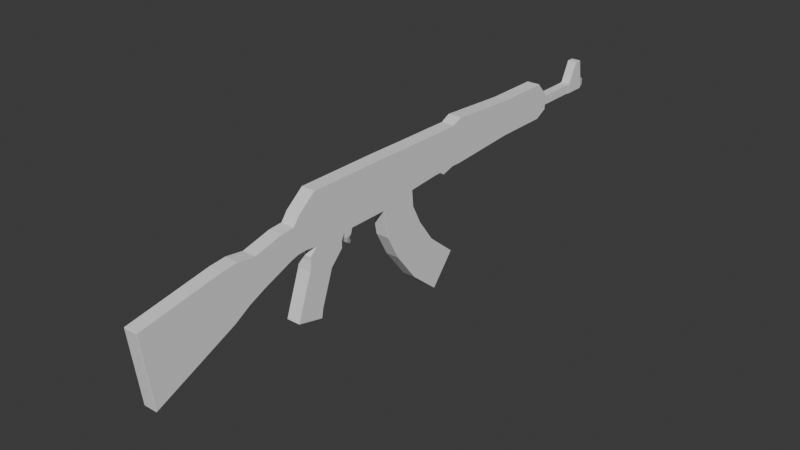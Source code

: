 # Source: ak47.blend  (saved by Blender 5.0.118; exported with 4.5.12 LTS)
import bpy
from mathutils import Matrix  # noqa: F401  (used for matrix-valued properties, if any)

bpy.ops.wm.read_factory_settings(use_empty=True)
scene = bpy.context.scene
scene.name = 'Scene'

# ---- collections
col_collection = bpy.data.collections.new('Collection'); scene.collection.children.link(col_collection)

# ---- world
world_world = bpy.data.worlds.new('World'); scene.world = world_world
world_world.use_nodes = True; world_world.node_tree.nodes.clear()
_N = world_world.node_tree.nodes; _L = world_world.node_tree.links
n0 = _N.new('ShaderNodeOutputWorld'); n0.name = 'World Output'; n0.location = (200, 100)
n1 = _N.new('ShaderNodeBackground'); n1.name = 'Background'; n1.location = (-200, 100)
n1.inputs[0].default_value = (0.05088, 0.05088, 0.05088, 1.0)
_L.new(n1.outputs[0], n0.inputs[0])
n0.is_active_output = True
world_world.color = (0.05088, 0.05088, 0.05088)
world_world.sun_shadow_jitter_overblur = 0.0

# ---- meshes
me_cube_001 = bpy.data.meshes.new('Cube.001')
me_cube_001.from_pydata([(-1.0, -1.0, -1.0), (-1.0, -1.0, 1.0), (-1.0, 1.0, -1.0), (-1.0, 1.0, 1.0), (1.0, -1.0, -1.0), (1.0, -1.0, 1.0), (1.0, 1.0, -1.0), (1.0, 1.0, 1.0), (-1.0, 2.537, 0.9783), (-1.0, 2.537, -0.7631), (1.0, 2.537, -0.7631), (1.0, 2.537, 0.9783), (-1.0, 3.889, 0.9677), (-1.0, 3.889, -0.6603), (1.0, 3.889, -0.6603), (1.0, 3.889, 0.9677), (-1.0, 4.135, 0.9677), (-1.0, 4.135, -0.6603), (1.0, 4.135, -0.6603), (1.0, 4.135, 0.9677), (-1.0, 4.351, 0.9612), (-1.0, 4.351, -0.7952), (1.0, 4.351, -0.7952), (1.0, 4.351, 0.9612), (-1.0, 4.873, 0.956), (-1.0, 4.873, -0.6425), (1.0, 4.873, -0.6425), (1.0, 4.873, 0.956), (-1.0, 5.273, 1.152), (-1.0, 5.273, -0.6539), (1.0, 5.273, -0.6539), (1.0, 5.273, 1.152), (-1.0, 8.162, 0.9772), (-1.0, 8.162, -0.4793), (1.0, 8.162, -0.4793), (1.0, 8.162, 0.9772), (-1.0, 8.162, 0.9772), (-1.0, 8.162, -0.4793), (1.0, 8.162, -0.4793), (1.0, 8.162, 0.9772), (-1.0, 10.41, 0.9772), (-1.0, 10.41, -0.4793), (1.0, 10.41, -0.4793), (1.0, 10.41, 0.9772), (-1.0, 10.93, 0.417), (-1.0, 10.93, -0.2141), (1.0, 10.93, -0.2141), (1.0, 10.93, 0.417), (-0.6335, 10.93, 0.3014), (-0.6335, 10.93, -0.09848), (0.6335, 10.93, -0.09848), (0.6335, 10.93, 0.3014), (-0.6335, 12.7, 0.3014), (-0.6335, 12.7, -0.09848), (0.6335, 12.7, -0.09848), (0.6335, 12.7, 0.3014), (-0.6922, 12.85, 0.3199), (-0.6922, 12.85, -0.117), (0.6922, 12.85, -0.117), (0.6922, 12.85, 0.3199), (-0.6922, 13.7, 0.3199), (-0.6922, 13.7, -0.117), (0.6922, 13.7, -0.117), (0.6922, 13.7, 0.3199), (-0.4509, 13.95, 0.2437), (-0.4509, 13.95, -0.04084), (0.4509, 13.95, -0.04084), (0.4509, 13.95, 0.2437), (-0.6922, 13.25, 1.131), (0.6922, 13.25, 1.131), (-0.6922, 13.57, 1.131), (0.6922, 13.57, 1.131), (-1.0, -2.365, -1.0), (-1.0, -2.365, 1.0), (1.0, -2.365, 1.0), (1.0, -2.365, -1.0), (-1.0, -2.836, -0.9465), (-1.0, -3.074, 0.4301), (1.0, -3.074, 0.4301), (1.0, -2.836, -0.9465), (-1.0, -3.183, -0.963), (-1.0, -3.337, 0.08482), (1.0, -3.337, 0.08482), (1.0, -3.183, -0.963), (-1.0, -3.507, -1.056), (-1.0, -3.861, 0.05233), (1.0, -3.861, 0.05233), (1.0, -3.507, -1.056), (-1.0, -4.664, -1.507), (-1.0, -5.018, -0.2354), (1.0, -5.018, -0.2354), (1.0, -4.664, -1.507), (-1.0, -5.37, -1.829), (-1.0, -5.724, -0.1354), (1.0, -5.724, -0.1354), (1.0, -5.37, -1.829), (-1.0, -5.997, -2.204), (-1.0, -6.351, -0.1933), (1.0, -6.351, -0.1933), (1.0, -5.997, -2.204), (-1.0, -9.239, -3.666), (-1.0, -9.593, -0.7689), (1.0, -9.593, -0.7689), (1.0, -9.239, -3.666), (-1.0, -1.146, -1.277), (1.0, -1.146, -1.277), (-1.0, -2.649, -1.277), (1.0, -2.649, -1.277), (-1.0, -1.148, -1.552), (1.0, -1.148, -1.552), (-1.0, -2.647, -1.431), (1.0, -2.647, -1.431), (-1.0, -1.66, -2.082), (1.0, -1.66, -2.082), (-1.0, -2.7, -1.806), (1.0, -2.7, -1.806), (-1.0, -2.138, -3.418), (1.0, -2.138, -3.418), (-1.0, -3.178, -3.141), (1.0, -3.178, -3.141), (-1.0, -2.208, -3.794), (1.0, -2.208, -3.794), (-1.0, -3.308, -3.518), (1.0, -3.308, -3.518), (1.0, 1.218, -2.14), (-1.0, 1.218, -2.14), (1.0, 2.596, -1.421), (-1.0, 2.596, -1.421), (1.0, 1.753, -3.143), (-1.0, 1.753, -3.143), (1.0, 2.994, -2.206), (-1.0, 2.994, -2.206), (1.0, 2.693, -4.355), (-1.0, 2.693, -4.355), (1.0, 3.687, -3.159), (-1.0, 3.687, -3.159), (1.0, 3.885, -5.345), (-1.0, 3.885, -5.345), (1.0, 4.879, -4.149), (-1.0, 4.879, -4.149), (-1.0, -0.625, -1.0), (-1.0, -0.625, 1.0), (1.0, -0.625, -1.0), (1.0, -0.625, 1.0), (-1.0, -0.6885, -1.2), (-1.0, -0.9365, -1.261), (1.0, -0.9365, -1.261), (1.0, -0.6885, -1.2), (-0.7715, -0.6936, -1.359), (-0.7715, -0.8357, -1.496), (0.7715, -0.8357, -1.496), (0.7715, -0.6936, -1.359), (-0.4268, -0.538, -1.585), (-0.4268, -0.6165, -1.66), (0.4268, -0.6165, -1.66), (0.4268, -0.538, -1.585), (-1.0, -1.0, 0.125), (-1.0, 1.0, 0.125), (1.0, 1.0, 0.125), (1.0, -1.0, 0.125), (-1.0, 2.537, 0.2164), (1.0, 2.537, 0.2164), (-1.0, 3.889, 0.2554), (1.0, 3.889, 0.2554), (-1.0, 4.135, 0.2554), (1.0, 4.135, 0.2554), (-1.0, 4.351, 0.1928), (1.0, 4.351, 0.1928), (-1.0, 4.873, 0.2567), (1.0, 4.873, 0.2567), (-1.0, 5.273, 0.3618), (1.0, 5.273, 0.3618), (-1.0, 8.162, 0.34), (1.0, 8.162, 0.34), (-1.0, 8.162, 0.34), (1.0, 8.162, 0.34), (-1.0, 10.41, 0.34), (1.0, 10.41, 0.34), (-1.0, 10.93, 0.1409), (1.0, 10.93, 0.1409), (-0.6335, 10.93, 0.1264), (0.6335, 10.93, 0.1264), (-0.6335, 12.7, 0.1264), (0.6335, 12.7, 0.1264), (-0.6922, 12.85, 0.1287), (0.6922, 12.85, 0.1287), (-0.6922, 13.7, 0.1287), (0.6922, 13.7, 0.1287), (-0.4509, 13.95, 0.1192), (0.4509, 13.95, 0.1192), (-1.0, -2.365, 0.125), (1.0, -2.365, 0.125), (-1.0, -2.97, -0.1722), (1.0, -2.97, -0.1722), (-1.0, -3.27, -0.3736), (1.0, -3.27, -0.3736), (-1.0, -3.706, -0.4324), (1.0, -3.706, -0.4324), (-1.0, -4.863, -0.7918), (1.0, -4.863, -0.7918), (-1.0, -5.569, -0.8764), (1.0, -5.569, -0.8764), (-1.0, -6.196, -1.073), (1.0, -6.196, -1.073), (-1.0, -9.438, -2.036), (1.0, -9.438, -2.036), (1.0, -0.625, 0.125), (-1.0, -0.625, 0.125), (-1.0, -1.91, -1.0), (-1.0, -1.91, 1.0), (1.0, -1.91, -1.0), (1.0, -1.91, 1.0), (-1.0, -2.148, -1.277), (1.0, -2.148, -1.277), (-1.0, -2.147, -1.472), (1.0, -2.147, -1.472), (-1.0, -2.353, -1.898), (1.0, -2.353, -1.898), (-1.0, -2.831, -3.233), (1.0, -2.831, -3.233), (-1.0, -2.942, -3.61), (1.0, -2.942, -3.61), (1.0, -1.91, 0.125), (-1.0, -1.91, 0.125)], [], [(207, 141, 3, 157), (158, 6, 10, 161), (206, 143, 5, 159), (223, 208, 72, 190), (142, 4, 146, 147), (143, 141, 1, 5), (161, 10, 14, 163), (9, 10, 126, 127), (3, 7, 11, 8), (157, 3, 8, 160), (12, 15, 19, 16), (10, 9, 13, 14), (8, 11, 15, 12), (160, 8, 12, 162), (164, 16, 20, 166), (162, 12, 16, 164), (163, 14, 18, 165), (14, 13, 17, 18), (167, 22, 26, 169), (165, 18, 22, 167), (18, 17, 21, 22), (16, 19, 23, 20), (169, 26, 30, 171), (22, 21, 25, 26), (20, 23, 27, 24), (166, 20, 24, 168), (28, 31, 35, 32), (26, 25, 29, 30), (24, 27, 31, 28), (168, 24, 28, 170), (172, 32, 36, 174), (170, 28, 32, 172), (171, 30, 34, 173), (30, 29, 33, 34), (175, 38, 42, 177), (173, 34, 38, 175), (34, 33, 37, 38), (32, 35, 39, 36), (40, 43, 47, 44), (38, 37, 41, 42), (36, 39, 43, 40), (174, 36, 40, 176), (179, 46, 50, 181), (176, 40, 44, 178), (177, 42, 46, 179), (42, 41, 45, 46), (48, 51, 55, 52), (46, 45, 49, 50), (44, 47, 51, 48), (178, 44, 48, 180), (182, 52, 56, 184), (180, 48, 52, 182), (181, 50, 54, 183), (50, 49, 53, 54), (185, 58, 62, 187), (183, 54, 58, 185), (54, 53, 57, 58), (52, 55, 59, 56), (60, 63, 67, 64), (58, 57, 61, 62), (63, 60, 70, 71), (184, 56, 60, 186), (188, 64, 67, 189), (186, 60, 64, 188), (187, 62, 66, 189), (62, 61, 65, 66), (68, 69, 71, 70), (60, 56, 68, 70), (56, 59, 69, 68), (59, 63, 71, 69), (72, 75, 79, 76), (210, 75, 107, 213), (211, 209, 73, 74), (222, 211, 74, 191), (78, 77, 81, 82), (190, 72, 76, 192), (74, 73, 77, 78), (191, 74, 78, 193), (80, 83, 87, 84), (193, 78, 82, 195), (76, 79, 83, 80), (192, 76, 80, 194), (197, 86, 90, 199), (194, 80, 84, 196), (82, 81, 85, 86), (195, 82, 86, 197), (88, 91, 95, 92), (84, 87, 91, 88), (196, 84, 88, 198), (86, 85, 89, 90), (94, 93, 97, 98), (198, 88, 92, 200), (90, 89, 93, 94), (199, 90, 94, 201), (96, 99, 103, 100), (201, 94, 98, 203), (92, 95, 99, 96), (200, 92, 96, 202), (205, 102, 101, 204), (202, 96, 100, 204), (98, 97, 101, 102), (203, 98, 102, 205), (213, 107, 111, 215), (208, 0, 104, 212), (0, 4, 105, 104), (75, 72, 106, 107), (214, 108, 112, 216), (107, 106, 110, 111), (212, 104, 108, 214), (104, 105, 109, 108), (216, 112, 116, 218), (108, 109, 113, 112), (215, 111, 115, 217), (111, 110, 114, 115), (219, 119, 123, 221), (112, 113, 117, 116), (217, 115, 119, 219), (115, 114, 118, 119), (220, 221, 123, 122), (119, 118, 122, 123), (218, 116, 120, 220), (116, 117, 121, 120), (126, 124, 128, 130), (2, 9, 127, 125), (10, 6, 124, 126), (6, 2, 125, 124), (129, 131, 135, 133), (124, 125, 129, 128), (125, 127, 131, 129), (127, 126, 130, 131), (134, 132, 136, 138), (131, 130, 134, 135), (130, 128, 132, 134), (128, 129, 133, 132), (136, 137, 139, 138), (132, 133, 137, 136), (133, 135, 139, 137), (135, 134, 138, 139), (7, 3, 141, 143), (2, 6, 142, 140), (158, 7, 143, 206), (156, 1, 141, 207), (144, 147, 151, 148), (4, 0, 145, 146), (140, 142, 147, 144), (0, 140, 144, 145), (151, 150, 154, 155), (146, 145, 149, 150), (147, 146, 150, 151), (145, 144, 148, 149), (152, 155, 154, 153), (149, 148, 152, 153), (148, 151, 155, 152), (150, 149, 153, 154), (0, 156, 207, 140), (6, 158, 206, 142), (99, 203, 205, 103), (97, 202, 204, 101), (103, 205, 204, 100), (93, 200, 202, 97), (95, 201, 203, 99), (91, 199, 201, 95), (89, 198, 200, 93), (85, 196, 198, 89), (83, 195, 197, 87), (81, 194, 196, 85), (87, 197, 199, 91), (77, 192, 194, 81), (79, 193, 195, 83), (75, 191, 193, 79), (73, 190, 192, 77), (210, 222, 191, 75), (63, 187, 189, 67), (61, 186, 188, 65), (65, 188, 189, 66), (57, 184, 186, 61), (55, 183, 185, 59), (59, 185, 187, 63), (51, 181, 183, 55), (49, 180, 182, 53), (53, 182, 184, 57), (45, 178, 180, 49), (43, 177, 179, 47), (41, 176, 178, 45), (47, 179, 181, 51), (37, 174, 176, 41), (35, 173, 175, 39), (39, 175, 177, 43), (31, 171, 173, 35), (29, 170, 172, 33), (33, 172, 174, 37), (25, 168, 170, 29), (21, 166, 168, 25), (27, 169, 171, 31), (19, 165, 167, 23), (23, 167, 169, 27), (15, 163, 165, 19), (13, 162, 164, 17), (17, 164, 166, 21), (9, 160, 162, 13), (2, 157, 160, 9), (11, 161, 163, 15), (209, 223, 190, 73), (142, 206, 159, 4), (7, 158, 161, 11), (140, 207, 157, 2), (1, 156, 223, 209), (4, 159, 222, 210), (118, 218, 220, 122), (120, 121, 221, 220), (113, 217, 219, 117), (117, 219, 221, 121), (109, 215, 217, 113), (114, 216, 218, 118), (106, 212, 214, 110), (110, 214, 216, 114), (72, 208, 212, 106), (105, 213, 215, 109), (159, 5, 211, 222), (5, 1, 209, 211), (4, 210, 213, 105), (156, 0, 208, 223)])
_uv = me_cube_001.uv_layers.new(name='UVMap')
_uv.uv.foreach_set('vector', [0.5156, 0.04688, 0.625, 0.04688, 0.625, 0.25, 0.5156, 0.25, 0.5156, 0.5, 0.375, 0.5, 0.375, 0.5, 0.5156, 0.5, 0.5156, 0.7031, 0.625, 0.7031, 0.625, 0.75, 0.5156, 0.75, 0.5156, 0.0, 0.375, 0.0, 0.375, 0.0, 0.5156, 0.0, 0.375, 0.7031, 0.375, 0.75, 0.375, 0.75, 0.375, 0.7031, 0.625, 0.7031, 0.875, 0.7031, 0.875, 0.75, 0.625, 0.75, 0.5156, 0.5, 0.375, 0.5, 0.375, 0.5, 0.5156, 0.5, 0.125, 0.5, 0.375, 0.5, 0.375, 0.5, 0.125, 0.5, 0.875, 0.5, 0.625, 0.5, 0.625, 0.5, 0.875, 0.5, 0.5156, 0.25, 0.625, 0.25, 0.625, 0.25, 0.5156, 0.25, 0.875, 0.5, 0.625, 0.5, 0.625, 0.5, 0.875, 0.5, 0.375, 0.5, 0.125, 0.5, 0.125, 0.5, 0.375, 0.5, 0.875, 0.5, 0.625, 0.5, 0.625, 0.5, 0.875, 0.5, 0.5156, 0.25, 0.625, 0.25, 0.625, 0.25, 0.5156, 0.25, 0.5156, 0.25, 0.625, 0.25, 0.625, 0.25, 0.5156, 0.25, 0.5156, 0.25, 0.625, 0.25, 0.625, 0.25, 0.5156, 0.25, 0.5156, 0.5, 0.375, 0.5, 0.375, 0.5, 0.5156, 0.5, 0.375, 0.5, 0.125, 0.5, 0.125, 0.5, 0.375, 0.5, 0.5156, 0.5, 0.375, 0.5, 0.375, 0.5, 0.5156, 0.5, 0.5156, 0.5, 0.375, 0.5, 0.375, 0.5, 0.5156, 0.5, 0.375, 0.5, 0.125, 0.5, 0.125, 0.5, 0.375, 0.5, 0.875, 0.5, 0.625, 0.5, 0.625, 0.5, 0.875, 0.5, 0.5156, 0.5, 0.375, 0.5, 0.375, 0.5, 0.5156, 0.5, 0.375, 0.5, 0.125, 0.5, 0.125, 0.5, 0.375, 0.5, 0.875, 0.5, 0.625, 0.5, 0.625, 0.5, 0.875, 0.5, 0.5156, 0.25, 0.625, 0.25, 0.625, 0.25, 0.5156, 0.25, 0.875, 0.5, 0.625, 0.5, 0.625, 0.5, 0.875, 0.5, 0.375, 0.5, 0.125, 0.5, 0.125, 0.5, 0.375, 0.5, 0.875, 0.5, 0.625, 0.5, 0.625, 0.5, 0.875, 0.5, 0.5156, 0.25, 0.625, 0.25, 0.625, 0.25, 0.5156, 0.25, 0.5156, 0.25, 0.625, 0.25, 0.625, 0.25, 0.5156, 0.25, 0.5156, 0.25, 0.625, 0.25, 0.625, 0.25, 0.5156, 0.25, 0.5156, 0.5, 0.375, 0.5, 0.375, 0.5, 0.5156, 0.5, 0.375, 0.5, 0.125, 0.5, 0.125, 0.5, 0.375, 0.5, 0.5156, 0.5, 0.375, 0.5, 0.375, 0.5, 0.5156, 0.5, 0.5156, 0.5, 0.375, 0.5, 0.375, 0.5, 0.5156, 0.5, 0.375, 0.5, 0.125, 0.5, 0.125, 0.5, 0.375, 0.5, 0.875, 0.5, 0.625, 0.5, 0.625, 0.5, 0.875, 0.5, 0.875, 0.5, 0.625, 0.5, 0.625, 0.5, 0.875, 0.5, 0.375, 0.5, 0.125, 0.5, 0.125, 0.5, 0.375, 0.5, 0.875, 0.5, 0.625, 0.5, 0.625, 0.5, 0.875, 0.5, 0.5156, 0.25, 0.625, 0.25, 0.625, 0.25, 0.5156, 0.25, 0.5156, 0.5, 0.375, 0.5, 0.375, 0.5, 0.5156, 0.5, 0.5156, 0.25, 0.625, 0.25, 0.625, 0.25, 0.5156, 0.25, 0.5156, 0.5, 0.375, 0.5, 0.375, 0.5, 0.5156, 0.5, 0.375, 0.5, 0.125, 0.5, 0.125, 0.5, 0.375, 0.5, 0.875, 0.5, 0.625, 0.5, 0.625, 0.5, 0.875, 0.5, 0.375, 0.5, 0.125, 0.5, 0.125, 0.5, 0.375, 0.5, 0.875, 0.5, 0.625, 0.5, 0.625, 0.5, 0.875, 0.5, 0.5156, 0.25, 0.625, 0.25, 0.625, 0.25, 0.5156, 0.25, 0.5156, 0.25, 0.625, 0.25, 0.625, 0.25, 0.5156, 0.25, 0.5156, 0.25, 0.625, 0.25, 0.625, 0.25, 0.5156, 0.25, 0.5156, 0.5, 0.375, 0.5, 0.375, 0.5, 0.5156, 0.5, 0.375, 0.5, 0.125, 0.5, 0.125, 0.5, 0.375, 0.5, 0.5156, 0.5, 0.375, 0.5, 0.375, 0.5, 0.5156, 0.5, 0.5156, 0.5, 0.375, 0.5, 0.375, 0.5, 0.5156, 0.5, 0.375, 0.5, 0.125, 0.5, 0.125, 0.5, 0.375, 0.5, 0.875, 0.5, 0.625, 0.5, 0.625, 0.5, 0.875, 0.5, 0.875, 0.5, 0.625, 0.5, 0.625, 0.5, 0.875, 0.5, 0.375, 0.5, 0.125, 0.5, 0.125, 0.5, 0.375, 0.5, 0.625, 0.5, 0.875, 0.5, 0.875, 0.5, 0.625, 0.5, 0.5156, 0.25, 0.625, 0.25, 0.625, 0.25, 0.5156, 0.25, 0.5156, 0.25, 0.625, 0.25, 0.625, 0.5, 0.5156, 0.5, 0.5156, 0.25, 0.625, 0.25, 0.625, 0.25, 0.5156, 0.25, 0.5156, 0.5, 0.375, 0.5, 0.375, 0.5, 0.5156, 0.5, 0.375, 0.5, 0.125, 0.5, 0.125, 0.5, 0.375, 0.5, 0.875, 0.5, 0.625, 0.5, 0.625, 0.5, 0.875, 0.5, 0.625, 0.25, 0.625, 0.25, 0.625, 0.25, 0.625, 0.25, 0.875, 0.5, 0.625, 0.5, 0.625, 0.5, 0.875, 0.5, 0.625, 0.5, 0.625, 0.5, 0.625, 0.5, 0.625, 0.5, 0.125, 0.75, 0.375, 0.75, 0.375, 0.75, 0.125, 0.75, 0.375, 0.75, 0.375, 0.75, 0.375, 0.75, 0.375, 0.75, 0.625, 0.75, 0.875, 0.75, 0.875, 0.75, 0.625, 0.75, 0.5156, 0.75, 0.625, 0.75, 0.625, 0.75, 0.5156, 0.75, 0.625, 0.75, 0.875, 0.75, 0.875, 0.75, 0.625, 0.75, 0.5156, 0.0, 0.375, 0.0, 0.375, 0.0, 0.5156, 0.0, 0.625, 0.75, 0.875, 0.75, 0.875, 0.75, 0.625, 0.75, 0.5156, 0.75, 0.625, 0.75, 0.625, 0.75, 0.5156, 0.75, 0.125, 0.75, 0.375, 0.75, 0.375, 0.75, 0.125, 0.75, 0.5156, 0.75, 0.625, 0.75, 0.625, 0.75, 0.5156, 0.75, 0.125, 0.75, 0.375, 0.75, 0.375, 0.75, 0.125, 0.75, 0.5156, 0.0, 0.375, 0.0, 0.375, 0.0, 0.5156, 0.0, 0.5156, 0.75, 0.625, 0.75, 0.625, 0.75, 0.5156, 0.75, 0.5156, 0.0, 0.375, 0.0, 0.375, 0.0, 0.5156, 0.0, 0.625, 0.75, 0.875, 0.75, 0.875, 0.75, 0.625, 0.75, 0.5156, 0.75, 0.625, 0.75, 0.625, 0.75, 0.5156, 0.75, 0.125, 0.75, 0.375, 0.75, 0.375, 0.75, 0.125, 0.75, 0.125, 0.75, 0.375, 0.75, 0.375, 0.75, 0.125, 0.75, 0.5156, 0.0, 0.375, 0.0, 0.375, 0.0, 0.5156, 0.0, 0.625, 0.75, 0.875, 0.75, 0.875, 0.75, 0.625, 0.75, 0.625, 0.75, 0.875, 0.75, 0.875, 0.75, 0.625, 0.75, 0.5156, 0.0, 0.375, 0.0, 0.375, 0.0, 0.5156, 0.0, 0.625, 0.75, 0.875, 0.75, 0.875, 0.75, 0.625, 0.75, 0.5156, 0.75, 0.625, 0.75, 0.625, 0.75, 0.5156, 0.75, 0.125, 0.75, 0.375, 0.75, 0.375, 0.75, 0.125, 0.75, 0.5156, 0.75, 0.625, 0.75, 0.625, 0.75, 0.5156, 0.75, 0.125, 0.75, 0.375, 0.75, 0.375, 0.75, 0.125, 0.75, 0.5156, 0.0, 0.375, 0.0, 0.375, 0.0, 0.5156, 0.0, 0.5156, 0.75, 0.625, 0.75, 0.625, 1.0, 0.5156, 1.0, 0.5156, 0.0, 0.375, 0.0, 0.375, 0.0, 0.5156, 0.0, 0.625, 0.75, 0.875, 0.75, 0.875, 0.75, 0.625, 0.75, 0.5156, 0.75, 0.625, 0.75, 0.625, 0.75, 0.5156, 0.75, 0.375, 0.75, 0.375, 0.75, 0.375, 0.75, 0.375, 0.75, 0.375, 0.0, 0.375, 0.0, 0.375, 0.0, 0.375, 0.0, 0.125, 0.75, 0.375, 0.75, 0.375, 0.75, 0.125, 0.75, 0.375, 0.75, 0.125, 0.75, 0.125, 0.75, 0.375, 0.75, 0.375, 0.0, 0.375, 0.0, 0.375, 0.0, 0.375, 0.0, 0.375, 0.75, 0.125, 0.75, 0.125, 0.75, 0.375, 0.75, 0.375, 0.0, 0.375, 0.0, 0.375, 0.0, 0.375, 0.0, 0.125, 0.75, 0.375, 0.75, 0.375, 0.75, 0.125, 0.75, 0.375, 0.0, 0.375, 0.0, 0.375, 0.0, 0.375, 0.0, 0.125, 0.75, 0.375, 0.75, 0.375, 0.75, 0.125, 0.75, 0.375, 0.75, 0.375, 0.75, 0.375, 0.75, 0.375, 0.75, 0.375, 0.75, 0.125, 0.75, 0.125, 0.75, 0.375, 0.75, 0.375, 0.75, 0.375, 0.75, 0.375, 0.75, 0.375, 0.75, 0.125, 0.75, 0.375, 0.75, 0.375, 0.75, 0.125, 0.75, 0.375, 0.75, 0.375, 0.75, 0.375, 0.75, 0.375, 0.75, 0.375, 0.75, 0.125, 0.75, 0.125, 0.75, 0.375, 0.75, 0.125, 0.75, 0.375, 0.75, 0.375, 0.75, 0.125, 0.75, 0.375, 0.75, 0.125, 0.75, 0.125, 0.75, 0.375, 0.75, 0.375, 0.0, 0.375, 0.0, 0.375, 0.0, 0.375, 0.0, 0.125, 0.75, 0.375, 0.75, 0.375, 0.75, 0.125, 0.75, 0.375, 0.5, 0.375, 0.5, 0.375, 0.5, 0.375, 0.5, 0.375, 0.25, 0.375, 0.25, 0.375, 0.25, 0.375, 0.25, 0.375, 0.5, 0.375, 0.5, 0.375, 0.5, 0.375, 0.5, 0.375, 0.5, 0.125, 0.5, 0.125, 0.5, 0.375, 0.5, 0.375, 0.25, 0.375, 0.25, 0.375, 0.25, 0.375, 0.25, 0.375, 0.5, 0.125, 0.5, 0.125, 0.5, 0.375, 0.5, 0.375, 0.25, 0.375, 0.25, 0.375, 0.25, 0.375, 0.25, 0.125, 0.5, 0.375, 0.5, 0.375, 0.5, 0.125, 0.5, 0.375, 0.5, 0.375, 0.5, 0.375, 0.5, 0.375, 0.5, 0.125, 0.5, 0.375, 0.5, 0.375, 0.5, 0.125, 0.5, 0.375, 0.5, 0.375, 0.5, 0.375, 0.5, 0.375, 0.5, 0.375, 0.5, 0.125, 0.5, 0.125, 0.5, 0.375, 0.5, 0.375, 0.5, 0.125, 0.5, 0.125, 0.5, 0.375, 0.5, 0.375, 0.5, 0.125, 0.5, 0.125, 0.5, 0.375, 0.5, 0.375, 0.25, 0.375, 0.25, 0.375, 0.25, 0.375, 0.25, 0.125, 0.5, 0.375, 0.5, 0.375, 0.5, 0.125, 0.5, 0.625, 0.5, 0.875, 0.5, 0.875, 0.7031, 0.625, 0.7031, 0.125, 0.5, 0.375, 0.5, 0.375, 0.7031, 0.125, 0.7031, 0.5156, 0.5, 0.625, 0.5, 0.625, 0.7031, 0.5156, 0.7031, 0.5156, 0.0, 0.625, 0.0, 0.625, 0.04688, 0.5156, 0.04688, 0.125, 0.7031, 0.375, 0.7031, 0.375, 0.7031, 0.125, 0.7031, 0.375, 0.75, 0.125, 0.75, 0.125, 0.75, 0.375, 0.75, 0.125, 0.7031, 0.375, 0.7031, 0.375, 0.7031, 0.125, 0.7031, 0.375, 0.0, 0.375, 0.04688, 0.375, 0.04688, 0.375, 0.0, 0.375, 0.7031, 0.375, 0.75, 0.375, 0.75, 0.375, 0.7031, 0.375, 0.75, 0.125, 0.75, 0.125, 0.75, 0.375, 0.75, 0.375, 0.7031, 0.375, 0.75, 0.375, 0.75, 0.375, 0.7031, 0.375, 0.0, 0.375, 0.04688, 0.375, 0.04688, 0.375, 0.0, 0.125, 0.7031, 0.375, 0.7031, 0.375, 0.75, 0.125, 0.75, 0.375, 0.0, 0.375, 0.04688, 0.375, 0.04688, 0.375, 0.0, 0.125, 0.7031, 0.375, 0.7031, 0.375, 0.7031, 0.125, 0.7031, 0.375, 0.75, 0.125, 0.75, 0.125, 0.75, 0.375, 0.75, 0.375, 0.0, 0.5156, 0.0, 0.5156, 0.04688, 0.375, 0.04688, 0.375, 0.5, 0.5156, 0.5, 0.5156, 0.7031, 0.375, 0.7031, 0.375, 0.75, 0.5156, 0.75, 0.5156, 0.75, 0.375, 0.75, 0.625, 0.0, 0.5156, 0.0, 0.5156, 0.0, 0.625, 0.0, 0.375, 0.75, 0.5156, 0.75, 0.5156, 1.0, 0.375, 1.0, 0.625, 0.0, 0.5156, 0.0, 0.5156, 0.0, 0.625, 0.0, 0.375, 0.75, 0.5156, 0.75, 0.5156, 0.75, 0.375, 0.75, 0.375, 0.75, 0.5156, 0.75, 0.5156, 0.75, 0.375, 0.75, 0.625, 0.0, 0.5156, 0.0, 0.5156, 0.0, 0.625, 0.0, 0.625, 0.0, 0.5156, 0.0, 0.5156, 0.0, 0.625, 0.0, 0.375, 0.75, 0.5156, 0.75, 0.5156, 0.75, 0.375, 0.75, 0.625, 0.0, 0.5156, 0.0, 0.5156, 0.0, 0.625, 0.0, 0.375, 0.75, 0.5156, 0.75, 0.5156, 0.75, 0.375, 0.75, 0.625, 0.0, 0.5156, 0.0, 0.5156, 0.0, 0.625, 0.0, 0.375, 0.75, 0.5156, 0.75, 0.5156, 0.75, 0.375, 0.75, 0.375, 0.75, 0.5156, 0.75, 0.5156, 0.75, 0.375, 0.75, 0.625, 0.0, 0.5156, 0.0, 0.5156, 0.0, 0.625, 0.0, 0.375, 0.75, 0.5156, 0.75, 0.5156, 0.75, 0.375, 0.75, 0.625, 0.5, 0.5156, 0.5, 0.5156, 0.5, 0.625, 0.5, 0.375, 0.25, 0.5156, 0.25, 0.5156, 0.25, 0.375, 0.25, 0.375, 0.25, 0.5156, 0.25, 0.5156, 0.5, 0.375, 0.5, 0.375, 0.25, 0.5156, 0.25, 0.5156, 0.25, 0.375, 0.25, 0.625, 0.5, 0.5156, 0.5, 0.5156, 0.5, 0.625, 0.5, 0.625, 0.5, 0.5156, 0.5, 0.5156, 0.5, 0.625, 0.5, 0.625, 0.5, 0.5156, 0.5, 0.5156, 0.5, 0.625, 0.5, 0.375, 0.25, 0.5156, 0.25, 0.5156, 0.25, 0.375, 0.25, 0.375, 0.25, 0.5156, 0.25, 0.5156, 0.25, 0.375, 0.25, 0.375, 0.25, 0.5156, 0.25, 0.5156, 0.25, 0.375, 0.25, 0.625, 0.5, 0.5156, 0.5, 0.5156, 0.5, 0.625, 0.5, 0.375, 0.25, 0.5156, 0.25, 0.5156, 0.25, 0.375, 0.25, 0.625, 0.5, 0.5156, 0.5, 0.5156, 0.5, 0.625, 0.5, 0.375, 0.25, 0.5156, 0.25, 0.5156, 0.25, 0.375, 0.25, 0.625, 0.5, 0.5156, 0.5, 0.5156, 0.5, 0.625, 0.5, 0.625, 0.5, 0.5156, 0.5, 0.5156, 0.5, 0.625, 0.5, 0.625, 0.5, 0.5156, 0.5, 0.5156, 0.5, 0.625, 0.5, 0.375, 0.25, 0.5156, 0.25, 0.5156, 0.25, 0.375, 0.25, 0.375, 0.25, 0.5156, 0.25, 0.5156, 0.25, 0.375, 0.25, 0.375, 0.25, 0.5156, 0.25, 0.5156, 0.25, 0.375, 0.25, 0.375, 0.25, 0.5156, 0.25, 0.5156, 0.25, 0.375, 0.25, 0.625, 0.5, 0.5156, 0.5, 0.5156, 0.5, 0.625, 0.5, 0.625, 0.5, 0.5156, 0.5, 0.5156, 0.5, 0.625, 0.5, 0.625, 0.5, 0.5156, 0.5, 0.5156, 0.5, 0.625, 0.5, 0.625, 0.5, 0.5156, 0.5, 0.5156, 0.5, 0.625, 0.5, 0.375, 0.25, 0.5156, 0.25, 0.5156, 0.25, 0.375, 0.25, 0.375, 0.25, 0.5156, 0.25, 0.5156, 0.25, 0.375, 0.25, 0.375, 0.25, 0.5156, 0.25, 0.5156, 0.25, 0.375, 0.25, 0.375, 0.25, 0.5156, 0.25, 0.5156, 0.25, 0.375, 0.25, 0.625, 0.5, 0.5156, 0.5, 0.5156, 0.5, 0.625, 0.5, 0.625, 0.0, 0.5156, 0.0, 0.5156, 0.0, 0.625, 0.0, 0.375, 0.7031, 0.5156, 0.7031, 0.5156, 0.75, 0.375, 0.75, 0.625, 0.5, 0.5156, 0.5, 0.5156, 0.5, 0.625, 0.5, 0.375, 0.04688, 0.5156, 0.04688, 0.5156, 0.25, 0.375, 0.25, 0.625, 0.0, 0.5156, 0.0, 0.5156, 0.0, 0.625, 0.0, 0.375, 0.75, 0.5156, 0.75, 0.5156, 0.75, 0.375, 0.75, 0.375, 0.0, 0.375, 0.0, 0.375, 0.0, 0.375, 0.0, 0.125, 0.75, 0.375, 0.75, 0.375, 0.75, 0.125, 0.75, 0.375, 0.75, 0.375, 0.75, 0.375, 0.75, 0.375, 0.75, 0.375, 0.75, 0.375, 0.75, 0.375, 0.75, 0.375, 0.75, 0.375, 0.75, 0.375, 0.75, 0.375, 0.75, 0.375, 0.75, 0.375, 0.0, 0.375, 0.0, 0.375, 0.0, 0.375, 0.0, 0.375, 0.0, 0.375, 0.0, 0.375, 0.0, 0.375, 0.0, 0.375, 0.0, 0.375, 0.0, 0.375, 0.0, 0.375, 0.0, 0.375, 0.0, 0.375, 0.0, 0.375, 0.0, 0.375, 0.0, 0.375, 0.75, 0.375, 0.75, 0.375, 0.75, 0.375, 0.75, 0.5156, 0.75, 0.625, 0.75, 0.625, 0.75, 0.5156, 0.75, 0.625, 0.75, 0.875, 0.75, 0.875, 0.75, 0.625, 0.75, 0.375, 0.75, 0.375, 0.75, 0.375, 0.75, 0.375, 0.75, 0.5156, 0.0, 0.375, 0.0, 0.375, 0.0, 0.5156, 0.0])
me_cube_001.update()

# ---- objects
ob_empty = bpy.data.objects.new('Empty', None)
ob_cube = bpy.data.objects.new('Cube', me_cube_001)

# ---- transforms, parenting, visibility, modifiers, constraints
ob_empty.location = (0.1433, 1.944, 0.0)
ob_empty.rotation_euler = (1.571, -0.0, 4.712)
ob_empty.scale = (1.192, 1.192, 1.192)
ob_empty.empty_display_type = 'IMAGE'
ob_empty.empty_display_size = 1.595
ob_empty.empty_image_offset = (0.02217, 0.02011)
ob_cube.location = (0.3097, 0.7981, 0.5125)
ob_cube.scale = (0.02002, 0.07366, 0.07366)
_m = ob_cube.modifiers.new('Bevel', 'BEVEL')
_m.width = 0.0254
_m.width_pct = 0.0254
_m.segments = 2
_m.angle_limit = 1.309
_m.profile = 0.5073

# ---- collection membership
col_collection.objects.link(ob_empty)
col_collection.objects.link(ob_cube)

# ---- scene / render settings (as saved in the file)
scene.frame_start = 1; scene.frame_end = 250; scene.frame_set(1)
scene.render.engine = 'BLENDER_EEVEE_NEXT'
scene.render.bake_bias = 0.0
scene.render.bake_samples = 0
scene.cycles.sampling_pattern = 'TABULATED_SOBOL'
scene.eevee.use_volume_custom_range = False
bpy.context.view_layer.update()

# ---- added for rendering (the .blend has no active camera and no usable light): camera, sun
cam_auto = bpy.data.cameras.new('AutoCamera')
cam_auto.lens = 50.0
cam_auto.sensor_width = 36.0
cam_auto.clip_end = 1000.0
ob_auto_camera = bpy.data.objects.new('AutoCamera', cam_auto)
scene.collection.objects.link(ob_auto_camera)
ob_auto_camera.location = (1.97437, -1.03875, 1.69018)
ob_auto_camera.rotation_euler = (1.09748, -7.21219e-08, 0.694738)
scene.camera = ob_auto_camera
light_auto_sun = bpy.data.lights.new('AutoSun', 'SUN')
light_auto_sun.energy = 3.0
light_auto_sun.angle = 0.0523599
ob_auto_sun = bpy.data.objects.new('AutoSun', light_auto_sun)
scene.collection.objects.link(ob_auto_sun)
ob_auto_sun.rotation_euler = (0.872665, 0.174533, 0.523599)
bpy.context.view_layer.update()
